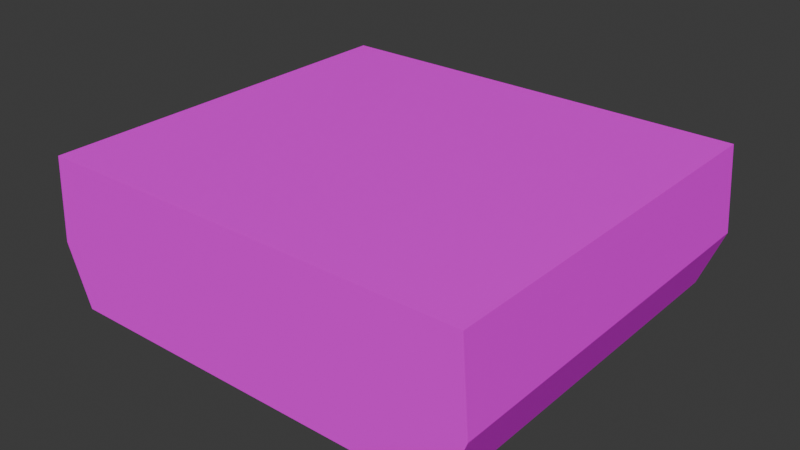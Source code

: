 # Source: NES01.blend  (saved by Blender 4.0.36; exported with 4.5.12 LTS)
import bpy
from mathutils import Matrix  # noqa: F401  (used for matrix-valued properties, if any)

bpy.ops.wm.read_factory_settings(use_empty=True)
scene = bpy.context.scene
scene.name = 'Scene'

# ---- collections
col_collection = bpy.data.collections.new('Collection'); scene.collection.children.link(col_collection)

# ---- images (referenced by path relative to the original .blend; pixels are not part of the script)
import os
ASSET_DIR = os.environ.get("B2B_ASSET_DIR", "")  # directory of the original .blend (textures are referenced by path, not embedded)
HERE = os.path.dirname(os.path.abspath(__file__))  # packed textures are extracted next to this script under _unpacked/

def load_image(name, relpath, width, height, colorspace="sRGB"):
    """Load a texture the original file referenced (path relative to the .blend, or extracted next to this script)."""
    p = next((c for c in (os.path.join(HERE, relpath), os.path.join(ASSET_DIR, relpath)) if relpath and os.path.exists(c)), "")
    if p:
        img = bpy.data.images.load(p, check_existing=True)
        img.name = name
    else:  # same state as the original file: an image datablock whose file is absent (Cycles renders it pink)
        img = bpy.data.images.new(name, width, height)
        img.source = "FILE"
        img.filepath = "//" + (relpath or name)
    img.colorspace_settings.name = colorspace
    return img
img_nes01_a_png = load_image('NES01_a.png', 'NES01_a.png', 1024, 1024, 'sRGB')

# ---- materials (node trees are filled in below, after node groups)
mat_material = bpy.data.materials.new('Material')
mat_material.alpha_threshold = 0.0
mat_material.use_transparent_shadow = False
mat_material.roughness = 0.5
mat_material.line_color = (0.0, 0.0, 0.0, 1.0)

# ---- material node trees
mat_material.use_nodes = True; mat_material.node_tree.nodes.clear()
_N = mat_material.node_tree.nodes; _L = mat_material.node_tree.links
n0 = _N.new('ShaderNodeOutputMaterial'); n0.name = 'Material Output'; n0.location = (300, 300)
n1 = _N.new('ShaderNodeBsdfPrincipled'); n1.name = 'Principled BSDF'; n1.location = (10, 300)
n1.inputs[3].default_value = 1.45
n1.inputs[13].default_value = 0.05
n2 = _N.new('ShaderNodeTexImage'); n2.name = 'Image Texture'; n2.location = (-280, 280)
n2.image = img_nes01_a_png
n2.interpolation = 'Closest'
_L.new(n1.outputs[0], n0.inputs[0])
_L.new(n2.outputs[0], n1.inputs[0])
n0.is_active_output = True

# ---- world
world_world = bpy.data.worlds.new('World'); scene.world = world_world
world_world.use_nodes = True; world_world.node_tree.nodes.clear()
_N = world_world.node_tree.nodes; _L = world_world.node_tree.links
n0 = _N.new('ShaderNodeOutputWorld'); n0.name = 'World Output'; n0.location = (300, 300)
n1 = _N.new('ShaderNodeBackground'); n1.name = 'Background'; n1.location = (10, 300)
n1.inputs[0].default_value = (0.05088, 0.05088, 0.05088, 1.0)
_L.new(n1.outputs[0], n0.inputs[0])
n0.is_active_output = True
world_world.color = (0.05088, 0.05088, 0.05088)
world_world.use_sun_shadow = False
world_world.sun_shadow_jitter_overblur = 0.0

# ---- meshes
me_cube = bpy.data.meshes.new('Cube')
me_cube.from_pydata([(0.3183, 0.2812, 0.08659), (0.2841, 0.2812, 0.0), (0.3183, -0.2812, 0.08659), (0.2841, -0.2812, 0.0), (-0.3183, 0.2812, 0.08659), (-0.2841, 0.2812, 0.0), (-0.3183, -0.2812, 0.08659), (-0.2841, -0.2812, 0.0), (0.3089, 0.2812, 0.2088), (0.3089, -0.2812, 0.2088), (-0.3089, 0.2812, 0.2088), (-0.3089, -0.2812, 0.2088)], [], [(4, 6, 11, 10), (3, 2, 6, 7), (7, 6, 4, 5), (5, 1, 3, 7), (1, 0, 2, 3), (5, 4, 0, 1), (8, 10, 11, 9), (2, 0, 8, 9), (0, 4, 10, 8), (6, 2, 9, 11)])
_uv = me_cube.uv_layers.new(name='UVMap')
_uv.uv.foreach_set('vector', [0.5, 0.8824, 1.0, 0.8824, 0.9896, 1.0, 0.5104, 1.0, 0.474, 0.7647, 0.5, 0.8824, 0.0, 0.8824, 0.02604, 0.7647, 0.9688, 0.7647, 1.0, 0.8824, 0.5, 0.8824, 0.5312, 0.7647, 0.9479, 0.75, 0.5052, 0.75, 0.5052, 0.2353, 0.9479, 0.2353, 0.9688, 0.7647, 1.0, 0.8824, 0.5, 0.8824, 0.5312, 0.7647, 0.4688, 0.0, 0.5, 0.1176, 0.0, 0.1176, 0.03125, 0.0, 0.4948, 0.7647, 0.0, 0.7647, 0.0, 0.2353, 0.4948, 0.2353, 0.5, 0.8824, 1.0, 0.8824, 0.9896, 1.0, 0.5104, 1.0, 0.0, 0.1176, 0.5, 0.1176, 0.4896, 0.2353, 0.01042, 0.2353, 0.0, 0.8824, 0.5, 0.8824, 0.4948, 1.0, 0.005208, 1.0])
me_cube.materials.append(mat_material)
me_cube.use_mirror_vertex_groups = False
me_cube.update()

# ---- objects
ob_nes01 = bpy.data.objects.new('NES01', me_cube)

# ---- transforms, parenting, visibility, modifiers, constraints
ob_nes01.location = (0.0, 0.0, 0.0)
ob_nes01.lock_rotations_4d = False
ob_nes01.empty_display_type = 'ARROWS'
ob_nes01.lineart.crease_threshold = 0.0

# ---- collection membership
col_collection.objects.link(ob_nes01)

# ---- scene / render settings (as saved in the file)
scene.frame_start = 1; scene.frame_end = 250; scene.frame_set(1)
scene.render.engine = 'BLENDER_EEVEE_NEXT'
scene.cycles.sampling_pattern = 'TABULATED_SOBOL'
bpy.context.view_layer.update()

# ---- added for rendering (the .blend has no active camera and no usable light): camera, sun
cam_auto = bpy.data.cameras.new('AutoCamera')
cam_auto.lens = 50.0
cam_auto.sensor_width = 36.0
cam_auto.clip_end = 1000.0
ob_auto_camera = bpy.data.objects.new('AutoCamera', cam_auto)
scene.collection.objects.link(ob_auto_camera)
ob_auto_camera.location = (0.809341, -0.971209, 0.751891)
ob_auto_camera.rotation_euler = (1.09748, -7.21219e-08, 0.694738)
scene.camera = ob_auto_camera
light_auto_sun = bpy.data.lights.new('AutoSun', 'SUN')
light_auto_sun.energy = 3.0
light_auto_sun.angle = 0.0523599
ob_auto_sun = bpy.data.objects.new('AutoSun', light_auto_sun)
scene.collection.objects.link(ob_auto_sun)
ob_auto_sun.rotation_euler = (0.872665, 0.174533, 0.523599)
bpy.context.view_layer.update()
